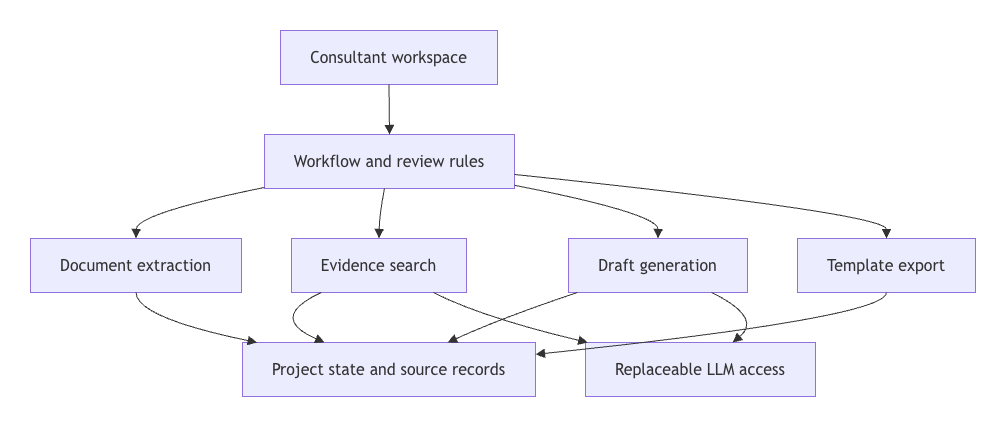

The diagram above was exported from draw.io. Its source (the exported page's mxGraphModel, read from the mxfile embedded in the PNG):
<mxGraphModel dx="925" dy="603" grid="1" gridSize="10" guides="1" tooltips="1" connect="1" arrows="1" fold="1" page="1" pageScale="1" pageWidth="827" pageHeight="1169" math="0" shadow="0">
  <root>
    <mxCell id="0" />
    <mxCell id="1" parent="0" />
    <UserObject label="" mermaidData="{&#10;  &quot;data&quot;: &quot;flowchart TD\n    UI[\&quot;Consultant workspace\&quot;] --&gt; WF[\&quot;Workflow and review rules\&quot;]\n    WF --&gt; EX[\&quot;Document extraction\&quot;]\n    WF --&gt; EV[\&quot;Evidence search\&quot;]\n    WF --&gt; DR[\&quot;Draft generation\&quot;]\n    WF --&gt; OUT[\&quot;Template export\&quot;]\n    EX --&gt; DB[\&quot;Project state and source records\&quot;]\n    EV --&gt; DB\n    DR --&gt; DB\n    OUT --&gt; DB\n    DR --&gt; LM[\&quot;Replaceable LLM access\&quot;]\n    EV --&gt; LM&quot;,&#10;  &quot;config&quot;: null&#10;}" id="doJ87WLCzCLkUEXONQ0--1">
      <mxCell connectable="0" parent="1" style="group;transparentBounds=1;editIcon=1;lockedGroup=0;groupPadding=10;" vertex="1">
        <mxGeometry as="geometry" />
      </mxCell>
    </UserObject>
    <UserObject label="Consultant workspace" mermaidId="n:UI" mermaidBaseStyle="html=1;whiteSpace=wrap;strokeWidth=1;fillColor=light-dark(#ECECFF,#1f2020);strokeColor=light-dark(#9370DB,#cccccc);fontColor=light-dark(#333333,#cccccc);fontFamily=Trebuchet MS,Verdana,Arial,sans-serif;fontSize=16;" mermaidBaseValue="Consultant workspace" id="doJ87WLCzCLkUEXONQ0--2">
      <mxCell parent="doJ87WLCzCLkUEXONQ0--1" style="html=1;whiteSpace=wrap;strokeWidth=1;fillColor=light-dark(#ECECFF,#1f2020);strokeColor=light-dark(#9370DB,#cccccc);fontColor=light-dark(#333333,#cccccc);fontFamily=Trebuchet MS,Verdana,Arial,sans-serif;fontSize=16;" vertex="1">
        <mxGeometry height="54" width="217" x="280" y="30" as="geometry" />
      </mxCell>
    </UserObject>
    <UserObject label="Workflow and review rules" mermaidId="n:WF" mermaidBaseStyle="html=1;whiteSpace=wrap;strokeWidth=1;fillColor=light-dark(#ECECFF,#1f2020);strokeColor=light-dark(#9370DB,#cccccc);fontColor=light-dark(#333333,#cccccc);fontFamily=Trebuchet MS,Verdana,Arial,sans-serif;fontSize=16;" mermaidBaseValue="Workflow and review rules" id="doJ87WLCzCLkUEXONQ0--3">
      <mxCell parent="doJ87WLCzCLkUEXONQ0--1" style="html=1;whiteSpace=wrap;strokeWidth=1;fillColor=light-dark(#ECECFF,#1f2020);strokeColor=light-dark(#9370DB,#cccccc);fontColor=light-dark(#333333,#cccccc);fontFamily=Trebuchet MS,Verdana,Arial,sans-serif;fontSize=16;" vertex="1">
        <mxGeometry height="54" width="250" x="264" y="134" as="geometry" />
      </mxCell>
    </UserObject>
    <UserObject label="Document extraction" mermaidId="n:EX" mermaidBaseStyle="html=1;whiteSpace=wrap;strokeWidth=1;fillColor=light-dark(#ECECFF,#1f2020);strokeColor=light-dark(#9370DB,#cccccc);fontColor=light-dark(#333333,#cccccc);fontFamily=Trebuchet MS,Verdana,Arial,sans-serif;fontSize=16;" mermaidBaseValue="Document extraction" id="doJ87WLCzCLkUEXONQ0--4">
      <mxCell parent="doJ87WLCzCLkUEXONQ0--1" style="html=1;whiteSpace=wrap;strokeWidth=1;fillColor=light-dark(#ECECFF,#1f2020);strokeColor=light-dark(#9370DB,#cccccc);fontColor=light-dark(#333333,#cccccc);fontFamily=Trebuchet MS,Verdana,Arial,sans-serif;fontSize=16;" vertex="1">
        <mxGeometry height="54" width="211" x="30" y="238" as="geometry" />
      </mxCell>
    </UserObject>
    <UserObject label="Evidence search" mermaidId="n:EV" mermaidBaseStyle="html=1;whiteSpace=wrap;strokeWidth=1;fillColor=light-dark(#ECECFF,#1f2020);strokeColor=light-dark(#9370DB,#cccccc);fontColor=light-dark(#333333,#cccccc);fontFamily=Trebuchet MS,Verdana,Arial,sans-serif;fontSize=16;" mermaidBaseValue="Evidence search" id="doJ87WLCzCLkUEXONQ0--5">
      <mxCell parent="doJ87WLCzCLkUEXONQ0--1" style="html=1;whiteSpace=wrap;strokeWidth=1;fillColor=light-dark(#ECECFF,#1f2020);strokeColor=light-dark(#9370DB,#cccccc);fontColor=light-dark(#333333,#cccccc);fontFamily=Trebuchet MS,Verdana,Arial,sans-serif;fontSize=16;" vertex="1">
        <mxGeometry height="54" width="175" x="291" y="238" as="geometry" />
      </mxCell>
    </UserObject>
    <UserObject label="Draft generation" mermaidId="n:DR" mermaidBaseStyle="html=1;whiteSpace=wrap;strokeWidth=1;fillColor=light-dark(#ECECFF,#1f2020);strokeColor=light-dark(#9370DB,#cccccc);fontColor=light-dark(#333333,#cccccc);fontFamily=Trebuchet MS,Verdana,Arial,sans-serif;fontSize=16;" mermaidBaseValue="Draft generation" id="doJ87WLCzCLkUEXONQ0--6">
      <mxCell parent="doJ87WLCzCLkUEXONQ0--1" style="html=1;whiteSpace=wrap;strokeWidth=1;fillColor=light-dark(#ECECFF,#1f2020);strokeColor=light-dark(#9370DB,#cccccc);fontColor=light-dark(#333333,#cccccc);fontFamily=Trebuchet MS,Verdana,Arial,sans-serif;fontSize=16;" vertex="1">
        <mxGeometry height="54" width="179" x="568" y="238" as="geometry" />
      </mxCell>
    </UserObject>
    <UserObject label="Template export" mermaidId="n:OUT" mermaidBaseStyle="html=1;whiteSpace=wrap;strokeWidth=1;fillColor=light-dark(#ECECFF,#1f2020);strokeColor=light-dark(#9370DB,#cccccc);fontColor=light-dark(#333333,#cccccc);fontFamily=Trebuchet MS,Verdana,Arial,sans-serif;fontSize=16;" mermaidBaseValue="Template export" id="doJ87WLCzCLkUEXONQ0--7">
      <mxCell parent="doJ87WLCzCLkUEXONQ0--1" style="html=1;whiteSpace=wrap;strokeWidth=1;fillColor=light-dark(#ECECFF,#1f2020);strokeColor=light-dark(#9370DB,#cccccc);fontColor=light-dark(#333333,#cccccc);fontFamily=Trebuchet MS,Verdana,Arial,sans-serif;fontSize=16;" vertex="1">
        <mxGeometry height="54" width="178" x="797" y="238" as="geometry" />
      </mxCell>
    </UserObject>
    <UserObject label="Project state and source records" mermaidId="n:DB" mermaidBaseStyle="html=1;whiteSpace=wrap;strokeWidth=1;fillColor=light-dark(#ECECFF,#1f2020);strokeColor=light-dark(#9370DB,#cccccc);fontColor=light-dark(#333333,#cccccc);fontFamily=Trebuchet MS,Verdana,Arial,sans-serif;fontSize=16;" mermaidBaseValue="Project state and source records" id="doJ87WLCzCLkUEXONQ0--8">
      <mxCell parent="doJ87WLCzCLkUEXONQ0--1" style="html=1;whiteSpace=wrap;strokeWidth=1;fillColor=light-dark(#ECECFF,#1f2020);strokeColor=light-dark(#9370DB,#cccccc);fontColor=light-dark(#333333,#cccccc);fontFamily=Trebuchet MS,Verdana,Arial,sans-serif;fontSize=16;" vertex="1">
        <mxGeometry height="54" width="293" x="242" y="342" as="geometry" />
      </mxCell>
    </UserObject>
    <UserObject label="Replaceable LLM access" mermaidId="n:LM" mermaidBaseStyle="html=1;whiteSpace=wrap;strokeWidth=1;fillColor=light-dark(#ECECFF,#1f2020);strokeColor=light-dark(#9370DB,#cccccc);fontColor=light-dark(#333333,#cccccc);fontFamily=Trebuchet MS,Verdana,Arial,sans-serif;fontSize=16;" mermaidBaseValue="Replaceable LLM access" id="doJ87WLCzCLkUEXONQ0--9">
      <mxCell parent="doJ87WLCzCLkUEXONQ0--1" style="html=1;whiteSpace=wrap;strokeWidth=1;fillColor=light-dark(#ECECFF,#1f2020);strokeColor=light-dark(#9370DB,#cccccc);fontColor=light-dark(#333333,#cccccc);fontFamily=Trebuchet MS,Verdana,Arial,sans-serif;fontSize=16;" vertex="1">
        <mxGeometry height="54" width="230" x="585" y="342" as="geometry" />
      </mxCell>
    </UserObject>
    <UserObject label="" mermaidId="e:UI-&gt;WF#0" mermaidBaseStyle="curved=1;startArrow=none;endArrow=block;endSize=7;strokeColor=light-dark(#333333,#cccccc);exitX=0.5;exitY=1;entryX=0.5;entryY=0;" mermaidBaseValue="" id="doJ87WLCzCLkUEXONQ0--10">
      <mxCell edge="1" parent="doJ87WLCzCLkUEXONQ0--1" source="doJ87WLCzCLkUEXONQ0--2" style="curved=1;startArrow=none;endArrow=block;endSize=7;strokeColor=light-dark(#333333,#cccccc);exitX=0.5;exitY=1;entryX=0.5;entryY=0;rounded=0;" target="doJ87WLCzCLkUEXONQ0--3">
        <mxGeometry relative="1" as="geometry">
          <Array as="points" />
        </mxGeometry>
      </mxCell>
    </UserObject>
    <UserObject label="" mermaidId="e:WF-&gt;EX#0" mermaidBaseStyle="curved=1;startArrow=none;endArrow=block;endSize=7;strokeColor=light-dark(#333333,#cccccc);exitX=0;exitY=0.98;entryX=0.5;entryY=0;" mermaidBaseValue="" id="doJ87WLCzCLkUEXONQ0--11">
      <mxCell edge="1" parent="doJ87WLCzCLkUEXONQ0--1" source="doJ87WLCzCLkUEXONQ0--3" style="curved=1;startArrow=none;endArrow=block;endSize=7;strokeColor=light-dark(#333333,#cccccc);exitX=0;exitY=0.98;entryX=0.5;entryY=0;rounded=0;" target="doJ87WLCzCLkUEXONQ0--4">
        <mxGeometry relative="1" as="geometry">
          <Array as="points">
            <mxPoint x="136" y="213" />
          </Array>
        </mxGeometry>
      </mxCell>
    </UserObject>
    <UserObject label="" mermaidId="e:WF-&gt;EV#0" mermaidBaseStyle="curved=1;startArrow=none;endArrow=block;endSize=7;strokeColor=light-dark(#333333,#cccccc);exitX=0.48;exitY=1;entryX=0.5;entryY=0;" mermaidBaseValue="" id="doJ87WLCzCLkUEXONQ0--12">
      <mxCell edge="1" parent="doJ87WLCzCLkUEXONQ0--1" source="doJ87WLCzCLkUEXONQ0--3" style="curved=1;startArrow=none;endArrow=block;endSize=7;strokeColor=light-dark(#333333,#cccccc);exitX=0.48;exitY=1;entryX=0.5;entryY=0;rounded=0;" target="doJ87WLCzCLkUEXONQ0--5">
        <mxGeometry relative="1" as="geometry">
          <Array as="points">
            <mxPoint x="379" y="213" />
          </Array>
        </mxGeometry>
      </mxCell>
    </UserObject>
    <UserObject label="" mermaidId="e:WF-&gt;DR#0" mermaidBaseStyle="curved=1;startArrow=none;endArrow=block;endSize=7;strokeColor=light-dark(#333333,#cccccc);exitX=1;exitY=0.94;entryX=0.5;entryY=0;" mermaidBaseValue="" id="doJ87WLCzCLkUEXONQ0--13">
      <mxCell edge="1" parent="doJ87WLCzCLkUEXONQ0--1" source="doJ87WLCzCLkUEXONQ0--3" style="curved=1;startArrow=none;endArrow=block;endSize=7;strokeColor=light-dark(#333333,#cccccc);exitX=1;exitY=0.94;entryX=0.5;entryY=0;rounded=0;" target="doJ87WLCzCLkUEXONQ0--6">
        <mxGeometry relative="1" as="geometry">
          <Array as="points">
            <mxPoint x="658" y="213" />
          </Array>
        </mxGeometry>
      </mxCell>
    </UserObject>
    <UserObject label="" mermaidId="e:WF-&gt;OUT#0" mermaidBaseStyle="curved=1;startArrow=none;endArrow=block;endSize=7;strokeColor=light-dark(#333333,#cccccc);exitX=1;exitY=0.74;entryX=0.5;entryY=0;" mermaidBaseValue="" id="doJ87WLCzCLkUEXONQ0--14">
      <mxCell edge="1" parent="doJ87WLCzCLkUEXONQ0--1" source="doJ87WLCzCLkUEXONQ0--3" style="curved=1;startArrow=none;endArrow=block;endSize=7;strokeColor=light-dark(#333333,#cccccc);exitX=1;exitY=0.74;entryX=0.5;entryY=0;rounded=0;" target="doJ87WLCzCLkUEXONQ0--7">
        <mxGeometry relative="1" as="geometry">
          <Array as="points">
            <mxPoint x="886" y="213" />
          </Array>
        </mxGeometry>
      </mxCell>
    </UserObject>
    <UserObject label="" mermaidId="e:EX-&gt;DB#0" mermaidBaseStyle="curved=1;startArrow=none;endArrow=block;endSize=7;strokeColor=light-dark(#333333,#cccccc);exitX=0.5;exitY=1;entryX=0.05;entryY=0;" mermaidBaseValue="" id="doJ87WLCzCLkUEXONQ0--15">
      <mxCell edge="1" parent="doJ87WLCzCLkUEXONQ0--1" source="doJ87WLCzCLkUEXONQ0--4" style="curved=1;startArrow=none;endArrow=block;endSize=7;strokeColor=light-dark(#333333,#cccccc);exitX=0.5;exitY=1;entryX=0.05;entryY=0;rounded=0;" target="doJ87WLCzCLkUEXONQ0--8">
        <mxGeometry relative="1" as="geometry">
          <Array as="points">
            <mxPoint x="136" y="317" />
          </Array>
        </mxGeometry>
      </mxCell>
    </UserObject>
    <UserObject label="" mermaidId="e:EV-&gt;DB#0" mermaidBaseStyle="curved=1;startArrow=none;endArrow=block;endSize=7;strokeColor=light-dark(#333333,#cccccc);exitX=0.17;exitY=1;entryX=0.28;entryY=0;" mermaidBaseValue="" id="doJ87WLCzCLkUEXONQ0--16">
      <mxCell edge="1" parent="doJ87WLCzCLkUEXONQ0--1" source="doJ87WLCzCLkUEXONQ0--5" style="curved=1;startArrow=none;endArrow=block;endSize=7;strokeColor=light-dark(#333333,#cccccc);exitX=0.17;exitY=1;entryX=0.28;entryY=0;rounded=0;" target="doJ87WLCzCLkUEXONQ0--8">
        <mxGeometry relative="1" as="geometry">
          <Array as="points">
            <mxPoint x="267" y="317" />
          </Array>
        </mxGeometry>
      </mxCell>
    </UserObject>
    <UserObject label="" mermaidId="e:DR-&gt;DB#0" mermaidBaseStyle="curved=1;startArrow=none;endArrow=block;endSize=7;strokeColor=light-dark(#333333,#cccccc);exitX=0.05;exitY=1;entryX=0.7;entryY=0;" mermaidBaseValue="" id="doJ87WLCzCLkUEXONQ0--17">
      <mxCell edge="1" parent="doJ87WLCzCLkUEXONQ0--1" source="doJ87WLCzCLkUEXONQ0--6" style="curved=1;startArrow=none;endArrow=block;endSize=7;strokeColor=light-dark(#333333,#cccccc);exitX=0.05;exitY=1;entryX=0.7;entryY=0;rounded=0;" target="doJ87WLCzCLkUEXONQ0--8">
        <mxGeometry relative="1" as="geometry">
          <Array as="points">
            <mxPoint x="502" y="317" />
          </Array>
        </mxGeometry>
      </mxCell>
    </UserObject>
    <UserObject label="" mermaidId="e:OUT-&gt;DB#0" mermaidBaseStyle="curved=1;startArrow=none;endArrow=block;endSize=7;strokeColor=light-dark(#333333,#cccccc);exitX=0.5;exitY=1;entryX=1;entryY=0.22;" mermaidBaseValue="" id="doJ87WLCzCLkUEXONQ0--18">
      <mxCell edge="1" parent="doJ87WLCzCLkUEXONQ0--1" source="doJ87WLCzCLkUEXONQ0--7" style="curved=1;startArrow=none;endArrow=block;endSize=7;strokeColor=light-dark(#333333,#cccccc);exitX=0.5;exitY=1;entryX=1;entryY=0.22;rounded=0;" target="doJ87WLCzCLkUEXONQ0--8">
        <mxGeometry relative="1" as="geometry">
          <Array as="points">
            <mxPoint x="886" y="317" />
          </Array>
        </mxGeometry>
      </mxCell>
    </UserObject>
    <UserObject label="" mermaidId="e:DR-&gt;LM#0" mermaidBaseStyle="curved=1;startArrow=none;endArrow=block;endSize=7;strokeColor=light-dark(#333333,#cccccc);exitX=0.8;exitY=1;entryX=0.64;entryY=0;" mermaidBaseValue="" id="doJ87WLCzCLkUEXONQ0--19">
      <mxCell edge="1" parent="doJ87WLCzCLkUEXONQ0--1" source="doJ87WLCzCLkUEXONQ0--6" style="curved=1;startArrow=none;endArrow=block;endSize=7;strokeColor=light-dark(#333333,#cccccc);exitX=0.8;exitY=1;entryX=0.64;entryY=0;rounded=0;" target="doJ87WLCzCLkUEXONQ0--9">
        <mxGeometry relative="1" as="geometry">
          <Array as="points">
            <mxPoint x="762" y="317" />
          </Array>
        </mxGeometry>
      </mxCell>
    </UserObject>
    <UserObject label="" mermaidId="e:EV-&gt;LM#0" mermaidBaseStyle="curved=1;startArrow=none;endArrow=block;endSize=7;strokeColor=light-dark(#333333,#cccccc);exitX=0.81;exitY=1;entryX=0.01;entryY=0;" mermaidBaseValue="" id="doJ87WLCzCLkUEXONQ0--20">
      <mxCell edge="1" parent="doJ87WLCzCLkUEXONQ0--1" source="doJ87WLCzCLkUEXONQ0--5" style="curved=1;startArrow=none;endArrow=block;endSize=7;strokeColor=light-dark(#333333,#cccccc);exitX=0.81;exitY=1;entryX=0.01;entryY=0;rounded=0;" target="doJ87WLCzCLkUEXONQ0--9">
        <mxGeometry relative="1" as="geometry">
          <Array as="points">
            <mxPoint x="482" y="317" />
          </Array>
        </mxGeometry>
      </mxCell>
    </UserObject>
  </root>
</mxGraphModel>